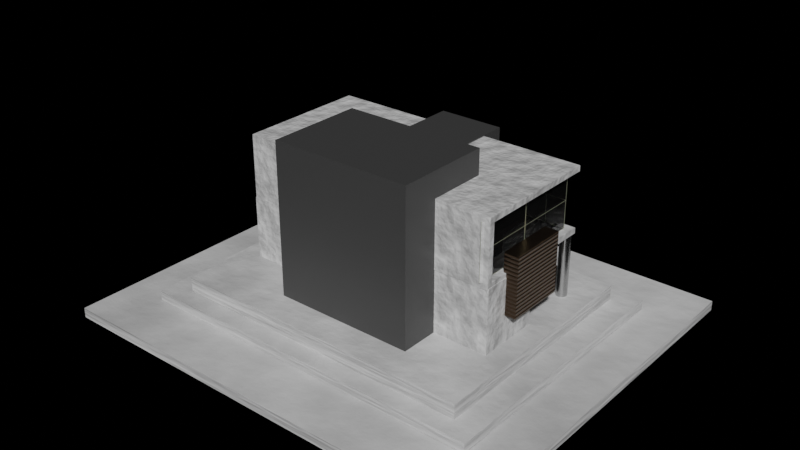 # Source: house.blend  (saved by Blender 2.90.8; exported with 4.5.12 LTS)
import bpy
from mathutils import Matrix  # noqa: F401  (used for matrix-valued properties, if any)

bpy.ops.wm.read_factory_settings(use_empty=True)
scene = bpy.context.scene
scene.name = 'Scene'

# ---- collections
col_collection = bpy.data.collections.new('Collection'); scene.collection.children.link(col_collection)

# ---- materials (node trees are filled in below, after node groups)
mat_material_004 = bpy.data.materials.new('Material.004')
mat_material_004.use_transparent_shadow = False
mat_material_002 = bpy.data.materials.new('Material.002')
mat_material_002.alpha_threshold = 0.0
mat_material_002.use_transparent_shadow = False
mat_material_002.line_color = (0.0, 0.0, 0.0, 1.0)
mat_material_006 = bpy.data.materials.new('Material.006')
mat_material_006.use_transparent_shadow = False
mat_material_005 = bpy.data.materials.new('Material.005')
mat_material_005.use_transparent_shadow = False
mat_material_001 = bpy.data.materials.new('Material.001')
mat_material_001.alpha_threshold = 0.0
mat_material_001.use_transparent_shadow = False
mat_material_001.line_color = (0.0, 0.0, 0.0, 1.0)
mat_material_007 = bpy.data.materials.new('Material.007')
mat_material_007.use_transparent_shadow = False

# ---- material node trees
mat_material_004.use_nodes = True; mat_material_004.node_tree.nodes.clear()
_N = mat_material_004.node_tree.nodes; _L = mat_material_004.node_tree.links
n0 = _N.new('ShaderNodeBsdfPrincipled'); n0.name = 'Principled BSDF'; n0.location = (10, 300)
n0.distribution = 'GGX'
n0.subsurface_method = 'BURLEY'
n0.inputs[3].default_value = 1.45
n0.inputs[27].default_value = (0.0, 0.0, 0.0, 1.0)
n0.inputs[28].default_value = 1.0
n1 = _N.new('ShaderNodeOutputMaterial'); n1.name = 'Material Output'; n1.location = (300, 300)
n2 = _N.new('ShaderNodeValToRGB'); n2.name = 'ColorRamp'; n2.location = (-315, 239)
while len(n2.color_ramp.elements) > 1: n2.color_ramp.elements.remove(n2.color_ramp.elements[-1])
n2.color_ramp.elements[0].position = 0.0; n2.color_ramp.elements[0].color = (0.1263, 0.1263, 0.1263, 1.0)
_e = n2.color_ramp.elements.new(1.0); _e.color = (1.0, 1.0, 1.0, 1.0)
n3 = _N.new('ShaderNodeMapping'); n3.name = 'Mapping'; n3.location = (-767, 266)
n4 = _N.new('ShaderNodeTexCoord'); n4.name = 'Texture Coordinate'; n4.location = (-1036, 196)
n5 = _N.new('ShaderNodeBump'); n5.name = 'Bump'; n5.location = (-283, -94)
n5.inputs[0].default_value = 0.2583
n5.inputs[1].default_value = 1.0
n5.inputs[2].default_value = 1.0
n6 = _N.new('ShaderNodeTexNoise'); n6.name = 'Noise Texture'; n6.location = (-557, 223)
n6.inputs[2].default_value = 2.2
n6.inputs[3].default_value = 16.0
_L.new(n0.outputs[0], n1.inputs[0])
_L.new(n2.outputs[0], n0.inputs[0])
_L.new(n6.outputs[1], n2.inputs[0])
_L.new(n3.outputs[0], n6.inputs[0])
_L.new(n4.outputs[3], n3.inputs[0])
_L.new(n5.outputs[0], n0.inputs[5])
_L.new(n6.outputs[1], n5.inputs[3])
n1.is_active_output = True
mat_material_002.use_nodes = True; mat_material_002.node_tree.nodes.clear()
_N = mat_material_002.node_tree.nodes; _L = mat_material_002.node_tree.links
n0 = _N.new('ShaderNodeOutputMaterial'); n0.name = 'Material Output'; n0.location = (300, 300)
n1 = _N.new('ShaderNodeBsdfPrincipled'); n1.name = 'Principled BSDF'; n1.location = (10, 300)
n1.distribution = 'GGX'
n1.subsurface_method = 'BURLEY'
n1.inputs[0].default_value = (0.05141, 0.05141, 0.05141, 1.0)
n1.inputs[2].default_value = 0.4
n1.inputs[3].default_value = 1.45
n1.inputs[27].default_value = (0.0, 0.0, 0.0, 1.0)
n1.inputs[28].default_value = 1.0
_L.new(n1.outputs[0], n0.inputs[0])
n0.is_active_output = True
mat_material_006.use_nodes = True; mat_material_006.node_tree.nodes.clear()
_N = mat_material_006.node_tree.nodes; _L = mat_material_006.node_tree.links
n0 = _N.new('ShaderNodeBsdfPrincipled'); n0.name = 'Principled BSDF'; n0.location = (10, 300)
n0.distribution = 'GGX'
n0.subsurface_method = 'BURLEY'
n0.inputs[0].default_value = (0.1556, 0.1051, 0.07011, 1.0)
n0.inputs[1].default_value = 1.0
n0.inputs[2].default_value = 0.3591
n0.inputs[3].default_value = 1.45
n0.inputs[27].default_value = (0.0, 0.0, 0.0, 1.0)
n0.inputs[28].default_value = 1.0
n1 = _N.new('ShaderNodeOutputMaterial'); n1.name = 'Material Output'; n1.location = (300, 300)
n2 = _N.new('ShaderNodeTexWave'); n2.name = 'Wave Texture'; n2.location = (-565, 72)
n3 = _N.new('ShaderNodeBump'); n3.name = 'Bump'; n3.location = (-285, 5)
n3.inputs[1].default_value = 1.0
n3.inputs[2].default_value = 1.0
_L.new(n0.outputs[0], n1.inputs[0])
_L.new(n3.outputs[0], n0.inputs[5])
_L.new(n2.outputs[0], n3.inputs[3])
n1.is_active_output = True
mat_material_005.use_nodes = True; mat_material_005.node_tree.nodes.clear()
_N = mat_material_005.node_tree.nodes; _L = mat_material_005.node_tree.links
n0 = _N.new('ShaderNodeBsdfPrincipled'); n0.name = 'Principled BSDF'; n0.location = (10, 300)
n0.distribution = 'GGX'
n0.subsurface_method = 'BURLEY'
n0.inputs[0].default_value = (0.4627, 0.4627, 0.4627, 1.0)
n0.inputs[1].default_value = 0.9932
n0.inputs[2].default_value = 0.2068
n0.inputs[3].default_value = 1.45
n0.inputs[27].default_value = (0.0, 0.0, 0.0, 1.0)
n0.inputs[28].default_value = 1.0
n1 = _N.new('ShaderNodeOutputMaterial'); n1.name = 'Material Output'; n1.location = (300, 300)
_L.new(n0.outputs[0], n1.inputs[0])
n1.is_active_output = True
mat_material_001.use_nodes = True; mat_material_001.node_tree.nodes.clear()
_N = mat_material_001.node_tree.nodes; _L = mat_material_001.node_tree.links
n0 = _N.new('ShaderNodeOutputMaterial'); n0.name = 'Material Output'; n0.location = (287, 313)
n1 = _N.new('ShaderNodeBsdfPrincipled'); n1.name = 'Principled BSDF'; n1.location = (-3, 313)
n1.distribution = 'GGX'
n1.subsurface_method = 'BURLEY'
n1.inputs[0].default_value = (0.2738, 0.2738, 0.2738, 1.0)
n1.inputs[1].default_value = 0.04318
n1.inputs[2].default_value = 0.0
n1.inputs[3].default_value = 1.45
n1.inputs[18].default_value = 1.0
n1.inputs[24].default_value = 0.01045
n1.inputs[27].default_value = (0.0, 0.0, 0.0, 1.0)
n1.inputs[28].default_value = 1.0
_L.new(n1.outputs[0], n0.inputs[0])
n0.is_active_output = True
mat_material_007.use_nodes = True; mat_material_007.node_tree.nodes.clear()
_N = mat_material_007.node_tree.nodes; _L = mat_material_007.node_tree.links
n0 = _N.new('ShaderNodeBsdfPrincipled'); n0.name = 'Principled BSDF'; n0.location = (10, 300)
n0.distribution = 'GGX'
n0.subsurface_method = 'BURLEY'
n0.inputs[0].default_value = (0.7545, 0.8, 0.5807, 1.0)
n0.inputs[1].default_value = 0.9392
n0.inputs[3].default_value = 1.45
n0.inputs[27].default_value = (0.0, 0.0, 0.0, 1.0)
n0.inputs[28].default_value = 1.0
n1 = _N.new('ShaderNodeOutputMaterial'); n1.name = 'Material Output'; n1.location = (300, 300)
_L.new(n0.outputs[0], n1.inputs[0])
n1.is_active_output = True

# ---- world
world_world = bpy.data.worlds.new('World'); scene.world = world_world
world_world.use_nodes = True; world_world.node_tree.nodes.clear()
_N = world_world.node_tree.nodes; _L = world_world.node_tree.links
n0 = _N.new('ShaderNodeOutputWorld'); n0.name = 'World Output'; n0.location = (300, 300)
n1 = _N.new('ShaderNodeBackground'); n1.name = 'Background'; n1.location = (10, 300)
n1.inputs[0].default_value = (0.0, 0.0, 0.0, 1.0)
_L.new(n1.outputs[0], n0.inputs[0])
n0.is_active_output = True
world_world.color = (0.05088, 0.05088, 0.05088)
world_world.use_sun_shadow = False
world_world.sun_shadow_jitter_overblur = 0.0

# ---- meshes
me_cube = bpy.data.meshes.new('Cube')
me_cube.from_pydata([(4.545, 1.078, 2.218), (4.545, 1.078, 0.0), (4.545, -1.078, 2.218), (4.545, -1.078, 0.0), (-4.545, 1.078, 2.218), (-4.545, 1.078, 0.0), (-4.545, -1.078, 2.218), (-4.545, -1.078, 0.0)], [], [(0, 4, 6, 2), (3, 2, 6, 7), (7, 6, 4, 5), (5, 1, 3, 7), (1, 0, 2, 3)])
_uv = me_cube.uv_layers.new(name='UVMap')
_uv.uv.foreach_set('vector', [0.625, 0.5, 0.875, 0.5, 0.875, 0.75, 0.625, 0.75, 0.375, 0.75, 0.625, 0.75, 0.625, 1.0, 0.375, 1.0, 0.375, 0.0, 0.625, 0.0, 0.625, 0.25, 0.375, 0.25, 0.125, 0.5, 0.375, 0.5, 0.375, 0.75, 0.125, 0.75, 0.375, 0.5, 0.625, 0.5, 0.625, 0.75, 0.375, 0.75])
me_cube.materials.append(mat_material_004)
me_cube.use_remesh_preserve_volume = False
me_cube.use_remesh_preserve_attributes = False
me_cube.use_mirror_vertex_groups = False
me_cube.update()
me_cube_001 = bpy.data.meshes.new('Cube.001')
me_cube_001.from_pydata([(4.545, 3.364, 2.218), (4.545, 3.364, 0.1859), (4.545, -0.8925, 2.032), (4.545, -0.8925, 0.1859), (1.294, 3.364, 2.032), (1.294, 3.364, 0.1859), (1.108, -1.078, 2.218), (1.108, -1.078, 0.0), (4.545, 3.364, 0.0), (1.108, 3.364, 0.0), (4.545, -1.078, 2.218), (4.545, -1.078, 0.0), (1.108, 3.364, 2.218), (4.545, 3.364, 2.032), (4.298, 3.116, 2.032), (4.298, 3.116, 0.1859), (1.047, 3.116, 0.1859), (4.298, -1.14, 2.032), (4.298, -1.14, 0.1859), (1.047, 3.116, 2.032)], [], [(0, 12, 6, 10), (11, 10, 6, 7), (7, 6, 12, 9), (9, 8, 11, 7), (4, 13, 14, 19), (2, 3, 18, 17), (5, 1, 8, 9), (3, 2, 10, 11), (4, 5, 9, 12), (2, 13, 0, 10), (13, 4, 12, 0), (1, 3, 11, 8), (5, 4, 19, 16), (1, 5, 16, 15), (3, 1, 15, 18), (13, 2, 17, 14)])
_uv = me_cube_001.uv_layers.new(name='UVMap')
_uv.uv.foreach_set('vector', [0.625, 0.5, 0.875, 0.5, 0.875, 0.75, 0.625, 0.75, 0.375, 0.75, 0.625, 0.75, 0.625, 1.0, 0.375, 1.0, 0.375, 0.0, 0.625, 0.0, 0.625, 0.25, 0.375, 0.25, 0.125, 0.5, 0.375, 0.5, 0.375, 0.75, 0.125, 0.75, 0.604, 0.2635, 0.604, 0.5, 0.604, 0.5, 0.604, 0.2635, 0.604, 0.7395, 0.396, 0.7395, 0.396, 0.7395, 0.604, 0.7395, 0.396, 0.2635, 0.396, 0.5, 0.375, 0.5, 0.375, 0.25, 0.396, 0.7395, 0.604, 0.7395, 0.625, 0.75, 0.375, 0.75, 0.604, 0.2635, 0.396, 0.2635, 0.375, 0.25, 0.625, 0.25, 0.604, 0.7395, 0.604, 0.5, 0.625, 0.5, 0.625, 0.75, 0.604, 0.5, 0.604, 0.2635, 0.625, 0.25, 0.625, 0.5, 0.396, 0.5, 0.396, 0.7395, 0.375, 0.75, 0.375, 0.5, 0.396, 0.2635, 0.604, 0.2635, 0.604, 0.2635, 0.396, 0.2635, 0.396, 0.5, 0.396, 0.2635, 0.396, 0.2635, 0.396, 0.5, 0.396, 0.7395, 0.396, 0.5, 0.396, 0.5, 0.396, 0.7395, 0.604, 0.5, 0.604, 0.7395, 0.604, 0.7395, 0.604, 0.5])
me_cube_001.materials.append(mat_material_004)
me_cube_001.use_remesh_preserve_volume = False
me_cube_001.use_remesh_preserve_attributes = False
me_cube_001.use_mirror_vertex_groups = False
me_cube_001.update()
me_cube_002 = bpy.data.meshes.new('Cube.002')
me_cube_002.from_pydata([(0.8629, 3.986, 4.169), (0.8629, 3.986, 0.2516), (1.115, -1.145, 4.421), (1.115, -1.145, 0.0), (-0.8629, 3.986, 4.169), (-0.8629, 3.986, 0.2516), (-1.115, -1.145, 4.421), (-1.115, -1.145, 0.0), (1.115, 4.106, 0.0), (-1.115, 4.106, 0.0), (1.115, 4.106, 4.421), (-1.115, 4.106, 4.421), (-2.132, -2.432, -1.052), (-2.132, -2.432, 5.233), (-2.132, 0.8453, -1.052), (-2.132, 0.8453, 5.233), (2.695, -2.432, -1.052), (2.695, -2.432, 5.233), (2.695, 0.8453, -1.052), (2.695, 0.8453, 5.233)], [], [(10, 11, 6, 2), (3, 2, 6, 7), (7, 6, 11, 9), (9, 8, 3, 7), (8, 10, 2, 3), (5, 4, 0, 1), (5, 1, 8, 9), (1, 0, 10, 8), (4, 5, 9, 11), (0, 4, 11, 10), (12, 13, 15, 14), (14, 15, 19, 18), (18, 19, 17, 16), (16, 17, 13, 12), (14, 18, 16, 12), (19, 15, 13, 17)])
_uv = me_cube_002.uv_layers.new(name='UVMap')
_uv.uv.foreach_set('vector', [0.625, 0.5, 0.875, 0.5, 0.875, 0.75, 0.625, 0.75, 0.375, 0.75, 0.625, 0.75, 0.625, 1.0, 0.375, 1.0, 0.375, 0.0, 0.625, 0.0, 0.625, 0.25, 0.375, 0.25, 0.125, 0.5, 0.375, 0.5, 0.375, 0.75, 0.125, 0.75, 0.375, 0.5, 0.625, 0.5, 0.625, 0.75, 0.375, 0.75, 0.3892, 0.2782, 0.6108, 0.2782, 0.6108, 0.4718, 0.3892, 0.4718, 0.3892, 0.2782, 0.3892, 0.4718, 0.375, 0.5, 0.375, 0.25, 0.3892, 0.4718, 0.6108, 0.4718, 0.625, 0.5, 0.375, 0.5, 0.6108, 0.2782, 0.3892, 0.2782, 0.375, 0.25, 0.625, 0.25, 0.6108, 0.4718, 0.6108, 0.2782, 0.625, 0.25, 0.625, 0.5, 0.375, 0.0, 0.625, 0.0, 0.625, 0.25, 0.375, 0.25, 0.375, 0.25, 0.625, 0.25, 0.625, 0.5, 0.375, 0.5, 0.375, 0.5, 0.625, 0.5, 0.625, 0.75, 0.375, 0.75, 0.375, 0.75, 0.625, 0.75, 0.625, 1.0, 0.375, 1.0, 0.125, 0.5, 0.375, 0.5, 0.375, 0.75, 0.125, 0.75, 0.625, 0.5, 0.875, 0.5, 0.875, 0.75, 0.625, 0.75])
me_cube_002.materials.append(mat_material_002)
me_cube_002.use_remesh_preserve_volume = False
me_cube_002.use_remesh_preserve_attributes = False
me_cube_002.use_mirror_vertex_groups = False
me_cube_002.update()
me_cube_003 = bpy.data.meshes.new('Cube.003')
me_cube_003.from_pydata([(4.545, 3.364, 2.218), (4.545, 3.364, 0.0), (4.545, -1.078, 2.218), (4.545, -1.078, 0.0), (1.108, 3.364, 2.218), (1.108, 3.364, 0.0), (1.108, -1.078, 2.218), (1.108, -1.078, 0.0)], [], [(0, 4, 6, 2), (3, 2, 6, 7), (7, 6, 4, 5), (5, 1, 3, 7), (1, 0, 2, 3), (5, 4, 0, 1)])
_uv = me_cube_003.uv_layers.new(name='UVMap')
_uv.uv.foreach_set('vector', [0.625, 0.5, 0.875, 0.5, 0.875, 0.75, 0.625, 0.75, 0.375, 0.75, 0.625, 0.75, 0.625, 1.0, 0.375, 1.0, 0.375, 0.0, 0.625, 0.0, 0.625, 0.25, 0.375, 0.25, 0.125, 0.5, 0.375, 0.5, 0.375, 0.75, 0.125, 0.75, 0.375, 0.5, 0.625, 0.5, 0.625, 0.75, 0.375, 0.75, 0.375, 0.25, 0.625, 0.25, 0.625, 0.5, 0.375, 0.5])
me_cube_003.materials.append(mat_material_004)
me_cube_003.use_remesh_preserve_volume = False
me_cube_003.use_remesh_preserve_attributes = False
me_cube_003.use_mirror_vertex_groups = False
me_cube_003.update()
me_plane = bpy.data.meshes.new('Plane')
me_plane.from_pydata([(-1.0, -1.0, 0.0), (1.0, -1.0, 0.0), (-1.0, 1.0, 0.0), (1.0, 1.0, 0.0)], [], [(0, 1, 3, 2)])
_uv = me_plane.uv_layers.new(name='UVMap')
_uv.uv.foreach_set('vector', [0.0, 0.0, 1.0, 0.0, 1.0, 1.0, 0.0, 1.0])
me_plane.materials.append(mat_material_006)
me_plane.use_remesh_fix_poles = True
me_plane.use_remesh_preserve_attributes = False
me_plane.use_mirror_vertex_groups = False
me_plane.update()
me_cylinder = bpy.data.meshes.new('Cylinder')
me_cylinder.from_pydata([(0.0, 1.0, -1.0), (0.0, 1.0, 1.0), (0.1951, 0.9808, -1.0), (0.1951, 0.9808, 1.0), (0.3827, 0.9239, -1.0), (0.3827, 0.9239, 1.0), (0.5556, 0.8315, -1.0), (0.5556, 0.8315, 1.0), (0.7071, 0.7071, -1.0), (0.7071, 0.7071, 1.0), (0.8315, 0.5556, -1.0), (0.8315, 0.5556, 1.0), (0.9239, 0.3827, -1.0), (0.9239, 0.3827, 1.0), (0.9808, 0.1951, -1.0), (0.9808, 0.1951, 1.0), (1.0, 7.55e-08, -1.0), (1.0, 7.55e-08, 1.0), (0.9808, -0.1951, -1.0), (0.9808, -0.1951, 1.0), (0.9239, -0.3827, -1.0), (0.9239, -0.3827, 1.0), (0.8315, -0.5556, -1.0), (0.8315, -0.5556, 1.0), (0.7071, -0.7071, -1.0), (0.7071, -0.7071, 1.0), (0.5556, -0.8315, -1.0), (0.5556, -0.8315, 1.0), (0.3827, -0.9239, -1.0), (0.3827, -0.9239, 1.0), (0.1951, -0.9808, -1.0), (0.1951, -0.9808, 1.0), (-3.258e-07, -1.0, -1.0), (-3.258e-07, -1.0, 1.0), (-0.1951, -0.9808, -1.0), (-0.1951, -0.9808, 1.0), (-0.3827, -0.9239, -1.0), (-0.3827, -0.9239, 1.0), (-0.5556, -0.8315, -1.0), (-0.5556, -0.8315, 1.0), (-0.7071, -0.7071, -1.0), (-0.7071, -0.7071, 1.0), (-0.8315, -0.5556, -1.0), (-0.8315, -0.5556, 1.0), (-0.9239, -0.3827, -1.0), (-0.9239, -0.3827, 1.0), (-0.9808, -0.1951, -1.0), (-0.9808, -0.1951, 1.0), (-1.0, 9.656e-07, -1.0), (-1.0, 9.656e-07, 1.0), (-0.9808, 0.1951, -1.0), (-0.9808, 0.1951, 1.0), (-0.9239, 0.3827, -1.0), (-0.9239, 0.3827, 1.0), (-0.8315, 0.5556, -1.0), (-0.8315, 0.5556, 1.0), (-0.7071, 0.7071, -1.0), (-0.7071, 0.7071, 1.0), (-0.5556, 0.8315, -1.0), (-0.5556, 0.8315, 1.0), (-0.3827, 0.9239, -1.0), (-0.3827, 0.9239, 1.0), (-0.1951, 0.9808, -1.0), (-0.1951, 0.9808, 1.0)], [], [(0, 1, 3, 2), (2, 3, 5, 4), (4, 5, 7, 6), (6, 7, 9, 8), (8, 9, 11, 10), (10, 11, 13, 12), (12, 13, 15, 14), (14, 15, 17, 16), (16, 17, 19, 18), (18, 19, 21, 20), (20, 21, 23, 22), (22, 23, 25, 24), (24, 25, 27, 26), (26, 27, 29, 28), (28, 29, 31, 30), (30, 31, 33, 32), (32, 33, 35, 34), (34, 35, 37, 36), (36, 37, 39, 38), (38, 39, 41, 40), (40, 41, 43, 42), (42, 43, 45, 44), (44, 45, 47, 46), (46, 47, 49, 48), (48, 49, 51, 50), (50, 51, 53, 52), (52, 53, 55, 54), (54, 55, 57, 56), (56, 57, 59, 58), (58, 59, 61, 60), (3, 1, 63, 61, 59, 57, 55, 53, 51, 49, 47, 45, 43, 41, 39, 37, 35, 33, 31, 29, 27, 25, 23, 21, 19, 17, 15, 13, 11, 9, 7, 5), (60, 61, 63, 62), (62, 63, 1, 0), (0, 2, 4, 6, 8, 10, 12, 14, 16, 18, 20, 22, 24, 26, 28, 30, 32, 34, 36, 38, 40, 42, 44, 46, 48, 50, 52, 54, 56, 58, 60, 62)])
_uv = me_cylinder.uv_layers.new(name='UVMap')
_uv.uv.foreach_set('vector', [1.0, 0.5, 1.0, 1.0, 0.9688, 1.0, 0.9688, 0.5, 0.9688, 0.5, 0.9688, 1.0, 0.9375, 1.0, 0.9375, 0.5, 0.9375, 0.5, 0.9375, 1.0, 0.9062, 1.0, 0.9062, 0.5, 0.9062, 0.5, 0.9062, 1.0, 0.875, 1.0, 0.875, 0.5, 0.875, 0.5, 0.875, 1.0, 0.8438, 1.0, 0.8438, 0.5, 0.8438, 0.5, 0.8438, 1.0, 0.8125, 1.0, 0.8125, 0.5, 0.8125, 0.5, 0.8125, 1.0, 0.7812, 1.0, 0.7812, 0.5, 0.7812, 0.5, 0.7812, 1.0, 0.75, 1.0, 0.75, 0.5, 0.75, 0.5, 0.75, 1.0, 0.7188, 1.0, 0.7188, 0.5, 0.7188, 0.5, 0.7188, 1.0, 0.6875, 1.0, 0.6875, 0.5, 0.6875, 0.5, 0.6875, 1.0, 0.6562, 1.0, 0.6562, 0.5, 0.6562, 0.5, 0.6562, 1.0, 0.625, 1.0, 0.625, 0.5, 0.625, 0.5, 0.625, 1.0, 0.5938, 1.0, 0.5938, 0.5, 0.5938, 0.5, 0.5938, 1.0, 0.5625, 1.0, 0.5625, 0.5, 0.5625, 0.5, 0.5625, 1.0, 0.5312, 1.0, 0.5312, 0.5, 0.5312, 0.5, 0.5312, 1.0, 0.5, 1.0, 0.5, 0.5, 0.5, 0.5, 0.5, 1.0, 0.4688, 1.0, 0.4688, 0.5, 0.4688, 0.5, 0.4688, 1.0, 0.4375, 1.0, 0.4375, 0.5, 0.4375, 0.5, 0.4375, 1.0, 0.4062, 1.0, 0.4062, 0.5, 0.4062, 0.5, 0.4062, 1.0, 0.375, 1.0, 0.375, 0.5, 0.375, 0.5, 0.375, 1.0, 0.3438, 1.0, 0.3438, 0.5, 0.3438, 0.5, 0.3438, 1.0, 0.3125, 1.0, 0.3125, 0.5, 0.3125, 0.5, 0.3125, 1.0, 0.2812, 1.0, 0.2812, 0.5, 0.2812, 0.5, 0.2812, 1.0, 0.25, 1.0, 0.25, 0.5, 0.25, 0.5, 0.25, 1.0, 0.2188, 1.0, 0.2188, 0.5, 0.2188, 0.5, 0.2188, 1.0, 0.1875, 1.0, 0.1875, 0.5, 0.1875, 0.5, 0.1875, 1.0, 0.1562, 1.0, 0.1562, 0.5, 0.1562, 0.5, 0.1562, 1.0, 0.125, 1.0, 0.125, 0.5, 0.125, 0.5, 0.125, 1.0, 0.09375, 1.0, 0.09375, 0.5, 0.09375, 0.5, 0.09375, 1.0, 0.0625, 1.0, 0.0625, 0.5, 0.2968, 0.4854, 0.25, 0.49, 0.2032, 0.4854, 0.1582, 0.4717, 0.1167, 0.4496, 0.08029, 0.4197, 0.05045, 0.3833, 0.02827, 0.3418, 0.01461, 0.2968, 0.01, 0.25, 0.01461, 0.2032, 0.02827, 0.1582, 0.05045, 0.1167, 0.08029, 0.08029, 0.1167, 0.05045, 0.1582, 0.02827, 0.2032, 0.01461, 0.25, 0.01, 0.2968, 0.01461, 0.3418, 0.02827, 0.3833, 0.05045, 0.4197, 0.08029, 0.4496, 0.1167, 0.4717, 0.1582, 0.4854, 0.2032, 0.49, 0.25, 0.4854, 0.2968, 0.4717, 0.3418, 0.4496, 0.3833, 0.4197, 0.4197, 0.3833, 0.4496, 0.3418, 0.4717, 0.0625, 0.5, 0.0625, 1.0, 0.03125, 1.0, 0.03125, 0.5, 0.03125, 0.5, 0.03125, 1.0, 0.0, 1.0, 0.0, 0.5, 0.75, 0.49, 0.7968, 0.4854, 0.8418, 0.4717, 0.8833, 0.4496, 0.9197, 0.4197, 0.9496, 0.3833, 0.9717, 0.3418, 0.9854, 0.2968, 0.99, 0.25, 0.9854, 0.2032, 0.9717, 0.1582, 0.9496, 0.1167, 0.9197, 0.08029, 0.8833, 0.05045, 0.8418, 0.02827, 0.7968, 0.01461, 0.75, 0.01, 0.7032, 0.01461, 0.6582, 0.02827, 0.6167, 0.05045, 0.5803, 0.08029, 0.5504, 0.1167, 0.5283, 0.1582, 0.5146, 0.2032, 0.51, 0.25, 0.5146, 0.2968, 0.5283, 0.3418, 0.5504, 0.3833, 0.5803, 0.4197, 0.6167, 0.4496, 0.6582, 0.4717, 0.7032, 0.4854])
me_cylinder.materials.append(mat_material_005)
me_cylinder.use_remesh_fix_poles = True
me_cylinder.use_remesh_preserve_attributes = False
me_cylinder.use_mirror_vertex_groups = False
me_cylinder.update()
me_plane_001 = bpy.data.meshes.new('Plane.001')
me_plane_001.from_pydata([(-1.0, -1.0, 0.0), (1.0, -1.0, 0.0), (-1.0, 1.0, 0.0), (1.0, 1.0, 0.0)], [], [(0, 1, 3, 2)])
_uv = me_plane_001.uv_layers.new(name='UVMap')
_uv.uv.foreach_set('vector', [0.0, 0.0, 1.0, 0.0, 1.0, 1.0, 0.0, 1.0])
me_plane_001.materials.append(mat_material_004)
me_plane_001.use_remesh_fix_poles = True
me_plane_001.use_remesh_preserve_attributes = False
me_plane_001.use_mirror_vertex_groups = False
me_plane_001.update()
me_cube_004 = bpy.data.meshes.new('Cube.004')
me_cube_004.from_pydata([(4.298, 3.116, 2.032), (4.298, 3.116, 0.1859), (1.047, 3.116, 0.1859), (4.298, -1.14, 2.032), (4.298, -1.14, 0.1859), (1.047, 3.116, 2.032), (4.298, 3.116, 1.109), (2.672, 3.116, 0.1859), (4.298, -1.14, 1.109), (1.047, 3.116, 1.109), (4.298, 0.9881, 2.032), (2.672, 3.116, 2.032), (4.298, 0.9881, 0.1859), (2.672, 3.116, 1.109), (4.298, 0.9881, 1.109)], [], [(14, 10, 3, 8), (13, 11, 0, 6), (7, 13, 6, 1), (2, 9, 13, 7), (9, 5, 11, 13), (12, 14, 8, 4), (1, 6, 14, 12), (6, 0, 10, 14)])
_uv = me_cube_004.uv_layers.new(name='UVMap')
_uv.uv.foreach_set('vector', [0.5, 0.6198, 0.604, 0.6198, 0.604, 0.7395, 0.5, 0.7395, 0.5, 0.3818, 0.604, 0.3818, 0.604, 0.5, 0.5, 0.5, 0.396, 0.3818, 0.5, 0.3818, 0.5, 0.5, 0.396, 0.5, 0.396, 0.2635, 0.5, 0.2635, 0.5, 0.3818, 0.396, 0.3818, 0.5, 0.2635, 0.604, 0.2635, 0.604, 0.3818, 0.5, 0.3818, 0.396, 0.6198, 0.5, 0.6198, 0.5, 0.7395, 0.396, 0.7395, 0.396, 0.5, 0.5, 0.5, 0.5, 0.6198, 0.396, 0.6198, 0.5, 0.5, 0.604, 0.5, 0.604, 0.6198, 0.5, 0.6198])
me_cube_004.materials.append(mat_material_001)
me_cube_004.materials.append(mat_material_007)
me_cube_004.use_remesh_preserve_volume = False
me_cube_004.use_remesh_preserve_attributes = False
me_cube_004.use_mirror_vertex_groups = False
me_cube_004.update()
me_cube_005 = bpy.data.meshes.new('Cube.005')
me_cube_005.from_pydata([(4.545, 1.078, 2.218), (4.545, 1.078, 0.0), (-4.545, 1.078, 2.218), (-4.545, 1.078, 0.0), (1.515, 1.078, 0.0), (-1.515, 1.078, 0.0), (4.545, 1.078, 1.479), (4.545, 1.078, 0.7394), (-4.545, 1.078, 1.479), (-4.545, 1.078, 0.7394), (-1.515, 1.078, 2.218), (1.515, 1.078, 2.218), (-1.515, 1.078, 0.7394), (1.515, 1.078, 0.7394), (-1.515, 1.078, 1.479), (1.515, 1.078, 1.479)], [], [(15, 11, 0, 6), (4, 13, 7, 1), (13, 15, 6, 7), (3, 9, 12, 5), (5, 12, 13, 4), (9, 8, 14, 12), (12, 14, 15, 13), (8, 2, 10, 14), (14, 10, 11, 15)])
_uv = me_cube_005.uv_layers.new(name='UVMap')
_uv.uv.foreach_set('vector', [0.5417, 0.4167, 0.625, 0.4167, 0.625, 0.5, 0.5417, 0.5, 0.375, 0.4167, 0.4583, 0.4167, 0.4583, 0.5, 0.375, 0.5, 0.4583, 0.4167, 0.5417, 0.4167, 0.5417, 0.5, 0.4583, 0.5, 0.375, 0.25, 0.4583, 0.25, 0.4583, 0.3333, 0.375, 0.3333, 0.375, 0.3333, 0.4583, 0.3333, 0.4583, 0.4167, 0.375, 0.4167, 0.4583, 0.25, 0.5417, 0.25, 0.5417, 0.3333, 0.4583, 0.3333, 0.4583, 0.3333, 0.5417, 0.3333, 0.5417, 0.4167, 0.4583, 0.4167, 0.5417, 0.25, 0.625, 0.25, 0.625, 0.3333, 0.5417, 0.3333, 0.5417, 0.3333, 0.625, 0.3333, 0.625, 0.4167, 0.5417, 0.4167])
me_cube_005.materials.append(mat_material_004)
me_cube_005.use_remesh_preserve_volume = False
me_cube_005.use_remesh_preserve_attributes = False
me_cube_005.use_mirror_vertex_groups = False
me_cube_005.update()
me_plane_002 = bpy.data.meshes.new('Plane.002')
me_plane_002.from_pydata([(-1.0, -1.0, 0.0), (1.0, -1.0, 0.0), (-1.0, 1.0, 0.0), (1.0, 1.0, 0.0)], [], [(0, 1, 3, 2)])
_uv = me_plane_002.uv_layers.new(name='UVMap')
_uv.uv.foreach_set('vector', [0.0, 0.0, 1.0, 0.0, 1.0, 1.0, 0.0, 1.0])
me_plane_002.materials.append(mat_material_004)
me_plane_002.use_remesh_fix_poles = True
me_plane_002.use_remesh_preserve_attributes = False
me_plane_002.use_mirror_vertex_groups = False
me_plane_002.update()
me_plane_003 = bpy.data.meshes.new('Plane.003')
me_plane_003.from_pydata([(-1.0, -1.0, 0.0), (1.0, -1.0, 0.0), (-1.0, 1.0, 0.0), (1.0, 1.0, 0.0)], [], [(0, 1, 3, 2)])
_uv = me_plane_003.uv_layers.new(name='UVMap')
_uv.uv.foreach_set('vector', [0.0, 0.0, 1.0, 0.0, 1.0, 1.0, 0.0, 1.0])
me_plane_003.materials.append(mat_material_004)
me_plane_003.use_remesh_fix_poles = True
me_plane_003.use_remesh_preserve_attributes = False
me_plane_003.use_mirror_vertex_groups = False
me_plane_003.update()

# ---- objects
ob_cube = bpy.data.objects.new('Cube', me_cube)
ob_cube_001 = bpy.data.objects.new('Cube.001', me_cube_001)
ob_cube_002 = bpy.data.objects.new('Cube.002', me_cube_002)
ob_cube_003 = bpy.data.objects.new('Cube.003', me_cube_003)
ob_plane = bpy.data.objects.new('Plane', me_plane)
ob_cylinder = bpy.data.objects.new('Cylinder', me_cylinder)
ob_plane_001 = bpy.data.objects.new('Plane.001', me_plane_001)
ob_cube_004 = bpy.data.objects.new('Cube.004', me_cube_004)
ob_cube_005 = bpy.data.objects.new('Cube.005', me_cube_005)
ob_plane_002 = bpy.data.objects.new('Plane.002', me_plane_002)
ob_plane_003 = bpy.data.objects.new('Plane.003', me_plane_003)

# ---- transforms, parenting, visibility, modifiers, constraints
ob_cube.location = (0.01657, 0.01685, 0.1135)
ob_cube.lock_rotations_4d = False
ob_cube.empty_display_type = 'ARROWS'
ob_cube.lineart.crease_threshold = 0.0
ob_cube_001.location = (-9.967e-05, -0.0006745, 2.28)
ob_cube_001.lock_rotations_4d = False
ob_cube_001.empty_display_type = 'ARROWS'
ob_cube_001.lineart.crease_threshold = 0.0
ob_cube_002.location = (0.0, 0.07908, 0.1116)
ob_cube_002.lock_rotations_4d = False
ob_cube_002.empty_display_type = 'ARROWS'
ob_cube_002.lineart.crease_threshold = 0.0
ob_cube_003.location = (-5.611, 0.01946, 2.26)
ob_cube_003.lock_rotations_4d = False
ob_cube_003.empty_display_type = 'ARROWS'
ob_cube_003.lineart.crease_threshold = 0.0
ob_plane.location = (4.93, 0.7824, 2.108)
ob_plane.rotation_euler = (-0.0, 1.571, 0.0)
ob_plane.lineart.crease_threshold = 0.0
_m = ob_plane.modifiers.new('Solidify', 'SOLIDIFY')
_m.thickness = 0.47
ob_cylinder.location = (4.361, 3.159, 1.211)
ob_cylinder.scale = (0.1804, 0.1886, 1.249)
ob_cylinder.lineart.crease_threshold = 0.0
_m = ob_cylinder.modifiers.new('Array', 'ARRAY')
_m.count = 4
_m.constant_offset_displace = (0.0, 0.0, 0.0)
_m.relative_offset_displace = (-2.5, 0.0, 0.0)
ob_plane_001.location = (0.05664, 0.5887, 0.1883)
ob_plane_001.scale = (5.215, 4.024, 0.3978)
ob_plane_001.lineart.crease_threshold = 0.0
_m = ob_plane_001.modifiers.new('Solidify', 'SOLIDIFY')
_m.thickness = 1.99
_m = ob_plane_001.modifiers.new('Solidify.001', 'SOLIDIFY')
ob_cube_004.location = (-9.967e-05, -0.0006745, 2.28)
ob_cube_004.lock_rotations_4d = False
ob_cube_004.empty_display_type = 'ARROWS'
ob_cube_004.lineart.crease_threshold = 0.0
_m = ob_cube_004.modifiers.new('Wireframe', 'WIREFRAME')
_m.use_replace = False
_m.material_offset = 2
ob_cube_005.location = (0.01657, 0.01685, 0.1135)
ob_cube_005.lock_rotations_4d = False
ob_cube_005.empty_display_type = 'ARROWS'
ob_cube_005.lineart.crease_threshold = 0.0
ob_plane_002.location = (0.05664, 0.5887, -0.3148)
ob_plane_002.scale = (6.018, 4.643, 0.4591)
ob_plane_002.lineart.crease_threshold = 0.0
_m = ob_plane_002.modifiers.new('Solidify', 'SOLIDIFY')
_m.thickness = 0.73
_m = ob_plane_002.modifiers.new('Solidify.001', 'SOLIDIFY')
ob_plane_003.location = (0.05664, 0.5887, -0.6593)
ob_plane_003.scale = (7.511, 6.529, 0.4591)
ob_plane_003.lineart.crease_threshold = 0.0
_m = ob_plane_003.modifiers.new('Solidify', 'SOLIDIFY')
_m.thickness = 0.73
_m = ob_plane_003.modifiers.new('Solidify.001', 'SOLIDIFY')

# ---- collection membership
col_collection.objects.link(ob_cube)
col_collection.objects.link(ob_cube_001)
col_collection.objects.link(ob_cube_002)
col_collection.objects.link(ob_cube_003)
col_collection.objects.link(ob_plane)
col_collection.objects.link(ob_cylinder)
col_collection.objects.link(ob_plane_001)
col_collection.objects.link(ob_cube_004)
col_collection.objects.link(ob_cube_005)
col_collection.objects.link(ob_plane_002)
col_collection.objects.link(ob_plane_003)

# ---- scene / render settings (as saved in the file)
scene.frame_start = 1; scene.frame_end = 250; scene.frame_set(250)
scene.render.engine = 'BLENDER_EEVEE_NEXT'
scene.cycles.use_denoising = False
scene.cycles.samples = 128
scene.cycles.sampling_pattern = 'TABULATED_SOBOL'
scene.cycles.use_adaptive_sampling = False
scene.cycles.use_light_tree = False
scene.view_settings.view_transform = 'Filmic'
bpy.context.view_layer.update()

# ---- added for rendering (the .blend has no active camera and no usable light): camera, sun
cam_auto = bpy.data.cameras.new('AutoCamera')
cam_auto.lens = 50.0
cam_auto.sensor_width = 36.0
cam_auto.clip_end = 1000.0
ob_auto_camera = bpy.data.objects.new('AutoCamera', cam_auto)
scene.collection.objects.link(ob_auto_camera)
ob_auto_camera.location = (19.3838, -22.6039, 17.6369)
ob_auto_camera.rotation_euler = (1.09748, -7.21219e-08, 0.694738)
scene.camera = ob_auto_camera
light_auto_sun = bpy.data.lights.new('AutoSun', 'SUN')
light_auto_sun.energy = 3.0
light_auto_sun.angle = 0.0523599
ob_auto_sun = bpy.data.objects.new('AutoSun', light_auto_sun)
scene.collection.objects.link(ob_auto_sun)
ob_auto_sun.rotation_euler = (0.872665, 0.174533, 0.523599)
bpy.context.view_layer.update()
